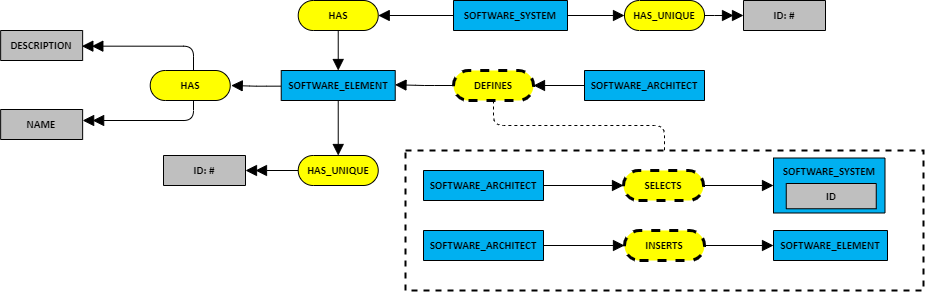

The diagram above was exported from draw.io. Its source (the exported page's mxGraphModel, read from the mxfile embedded in the PNG):
<mxGraphModel dx="6000" dy="-4163" grid="1" gridSize="10" guides="1" tooltips="1" connect="1" arrows="1" fold="1" page="1" pageScale="1" pageWidth="827" pageHeight="1169" math="0" shadow="0">
  <root>
    <mxCell id="0" />
    <mxCell id="1" parent="0" />
    <mxCell id="AF0weUFv_P3hHU2aJDi1-1" value="" style="rounded=0;whiteSpace=wrap;html=1;fontFamily=Helvetica;fontSize=11;fontColor=#0070C0;fillColor=none;dashed=1;perimeterSpacing=0;strokeWidth=2;" parent="1" vertex="1">
      <mxGeometry x="-3838" y="5100" width="518" height="140" as="geometry" />
    </mxCell>
    <mxCell id="QHox958x3xYdrWJ3mIlt-34" value="" style="edgeStyle=orthogonalEdgeStyle;orthogonalLoop=1;jettySize=auto;html=1;fontFamily=Helvetica;fontSize=11;fontColor=#000000;endArrow=block;endFill=1;endSize=9;" parent="1" source="QHox958x3xYdrWJ3mIlt-35" target="QHox958x3xYdrWJ3mIlt-36" edge="1">
      <mxGeometry relative="1" as="geometry" />
    </mxCell>
    <mxCell id="QHox958x3xYdrWJ3mIlt-35" value="&lt;font style=&quot;font-size: 11px ; font-family: &amp;quot;calibri&amp;quot; ; color: #000000 ; direction: ltr ; letter-spacing: 0px ; line-height: 120% ; opacity: 1&quot;&gt;SOFTWARE_ARCHITECT&lt;br&gt;&lt;/font&gt;" style="verticalAlign=middle;align=center;vsdxID=7;fillColor=#00B0F0;gradientColor=none;shape=stencil(nZBLDoAgDERP0z3SIyjew0SURgSD+Lu9kMZoXLhwN9O+tukAlrNpJg1SzDH4QW/URgNYgZTkjA4UkwJUgGXng+6DX1zLfmoymdXo17xh5zmRJ6Q42BWCfc2oJfdAr+Yv+AP9Cb7OJ3H/2JG1HNGz/84klThPVCc=);strokeColor=#000000;spacingTop=-1;spacingBottom=-1;spacingLeft=-1;spacingRight=-1;labelBackgroundColor=none;rounded=0;html=1;whiteSpace=wrap;fontStyle=1" parent="1" vertex="1">
      <mxGeometry x="-3659" y="5020" width="120" height="30" as="geometry" />
    </mxCell>
    <mxCell id="QHox958x3xYdrWJ3mIlt-37" value="" style="edgeStyle=orthogonalEdgeStyle;rounded=1;orthogonalLoop=1;jettySize=auto;html=1;endArrow=block;fontColor=#000000;endFill=1;endSize=9;entryX=0.998;entryY=0.476;entryDx=0;entryDy=0;entryPerimeter=0;" parent="1" source="QHox958x3xYdrWJ3mIlt-36" target="gYA6rcHg50WH9ufBBEtX-1" edge="1">
      <mxGeometry relative="1" as="geometry">
        <mxPoint x="-3810" y="5010" as="targetPoint" />
      </mxGeometry>
    </mxCell>
    <mxCell id="AF0weUFv_P3hHU2aJDi1-3" style="edgeStyle=orthogonalEdgeStyle;shape=connector;rounded=1;orthogonalLoop=1;jettySize=auto;html=1;labelBackgroundColor=default;strokeColor=default;fontFamily=Helvetica;fontSize=20;fontColor=#000000;endArrow=none;endFill=0;endSize=9;dashed=1;" parent="1" source="QHox958x3xYdrWJ3mIlt-36" target="AF0weUFv_P3hHU2aJDi1-1" edge="1">
      <mxGeometry relative="1" as="geometry" />
    </mxCell>
    <mxCell id="QHox958x3xYdrWJ3mIlt-36" value="&lt;font style=&quot;font-size: 11px ; font-family: &amp;quot;calibri&amp;quot; ; color: #000000 ; direction: ltr ; letter-spacing: 0px ; line-height: 120% ; opacity: 1&quot;&gt;DEFINES&lt;br&gt;&lt;/font&gt;" style="verticalAlign=middle;align=center;vsdxID=1;fillColor=#FFFF00;gradientColor=none;shape=stencil(tVLREoIgEPwaHnEQxsl3s/9gEpSJwDko7e+DsEkze2l627vdu5uFRaxyHe8FosR5sCcxqMZ3iO0Rpcp0ApQPCLEasUpaEC3Yi2lS3fOojOhsr3HDmObyMtsVcYqS29Qh5FEfklwrM5OXeUa/yjkcAwfr7TDpiyTfXvjkMR+Vw2A998qaBac5tAKHU1hq3i4oNwjRr9ofvayt/+Rk+yX/4iWA159KpXWKxJx/z0Bopfyw+g4=);dashed=1;strokeColor=#000000;strokeWidth=3;spacingTop=-1;spacingBottom=-1;spacingLeft=-1;spacingRight=-1;labelBackgroundColor=none;rounded=0;html=1;whiteSpace=wrap;fontColor=#FFFFFF;fontStyle=1" parent="1" vertex="1">
      <mxGeometry x="-3790" y="5020" width="80" height="30" as="geometry" />
    </mxCell>
    <mxCell id="xNoDRrQ8jHLH4x588eV0-2" value="" style="edgeStyle=orthogonalEdgeStyle;shape=connector;rounded=1;orthogonalLoop=1;jettySize=auto;html=1;labelBackgroundColor=default;strokeColor=default;fontFamily=Helvetica;fontSize=11;fontColor=#0070C0;endArrow=block;endFill=1;endSize=9;" parent="1" source="gYA6rcHg50WH9ufBBEtX-1" target="xNoDRrQ8jHLH4x588eV0-1" edge="1">
      <mxGeometry relative="1" as="geometry" />
    </mxCell>
    <mxCell id="gYA6rcHg50WH9ufBBEtX-1" value="&lt;font style=&quot;font-size: 11px ; font-family: &amp;quot;calibri&amp;quot; ; color: #000000 ; direction: ltr ; letter-spacing: 0px ; line-height: 120% ; opacity: 1&quot;&gt;SOFTWARE_ELEMENT&lt;br&gt;&lt;/font&gt;" style="verticalAlign=middle;align=center;vsdxID=7;fillColor=#00B0F0;shape=stencil(nZBLDoAgDERP0z3SIyjew0SURgSD+Lu9kMZoXLhwN9O+tukAlrNpJg1SzDH4QW/URgNYgZTkjA4UkwJUgGXng+6DX1zLfmoymdXo17xh5zmRJ6Q42BWCfc2oJfdAr+Yv+AP9Cb7OJ3H/2JG1HNGz/84klThPVCc=);strokeColor=#000000;spacingTop=-1;spacingBottom=-1;spacingLeft=-1;spacingRight=-1;labelBackgroundColor=none;rounded=0;html=1;whiteSpace=wrap;fontStyle=1;fontColor=#ffffff;" parent="1" vertex="1">
      <mxGeometry x="-3962.2700000000004" y="5020" width="114" height="30" as="geometry" />
    </mxCell>
    <mxCell id="gYA6rcHg50WH9ufBBEtX-3" style="edgeStyle=orthogonalEdgeStyle;shape=connector;rounded=1;orthogonalLoop=1;jettySize=auto;html=1;labelBackgroundColor=default;fontFamily=Helvetica;fontSize=11;fontColor=#0070C0;endArrow=block;endFill=1;endSize=9;strokeColor=default;exitX=-0.003;exitY=0.522;exitDx=0;exitDy=0;exitPerimeter=0;" parent="1" source="gYA6rcHg50WH9ufBBEtX-1" edge="1">
      <mxGeometry relative="1" as="geometry">
        <mxPoint x="-3781.7700000000004" y="5045" as="sourcePoint" />
        <mxPoint x="-4012.2700000000004" y="5035" as="targetPoint" />
      </mxGeometry>
    </mxCell>
    <mxCell id="gYA6rcHg50WH9ufBBEtX-7" style="edgeStyle=orthogonalEdgeStyle;shape=connector;rounded=1;orthogonalLoop=1;jettySize=auto;html=1;entryX=0.99;entryY=0.522;entryDx=0;entryDy=0;entryPerimeter=0;labelBackgroundColor=default;strokeColor=default;fontFamily=Helvetica;fontSize=20;fontColor=#000000;endArrow=doubleBlock;endFill=1;endSize=9;" parent="1" source="gYA6rcHg50WH9ufBBEtX-9" target="gYA6rcHg50WH9ufBBEtX-14" edge="1">
      <mxGeometry relative="1" as="geometry">
        <Array as="points">
          <mxPoint x="-4050" y="4996" />
          <mxPoint x="-4162" y="4996" />
        </Array>
      </mxGeometry>
    </mxCell>
    <mxCell id="xNoDRrQ8jHLH4x588eV0-4" value="" style="edgeStyle=orthogonalEdgeStyle;shape=connector;rounded=1;orthogonalLoop=1;jettySize=auto;html=1;labelBackgroundColor=default;strokeColor=default;fontFamily=Helvetica;fontSize=20;fontColor=#000000;endArrow=doubleBlock;endFill=1;endSize=9;" parent="1" source="gYA6rcHg50WH9ufBBEtX-9" target="gYA6rcHg50WH9ufBBEtX-11" edge="1">
      <mxGeometry relative="1" as="geometry">
        <Array as="points">
          <mxPoint x="-4050" y="5070" />
        </Array>
      </mxGeometry>
    </mxCell>
    <mxCell id="gYA6rcHg50WH9ufBBEtX-9" value="&lt;font style=&quot;font-size: 11px ; font-family: &amp;quot;calibri&amp;quot; ; color: #000000 ; direction: ltr ; letter-spacing: 0px ; line-height: 120% ; opacity: 1&quot;&gt;HAS&lt;br&gt;&lt;/font&gt;" style="verticalAlign=middle;align=center;vsdxID=2;fillColor=#FFFF00;shape=stencil(tVLREoIgEPwaHnEQxsl3s/9gEpSJwDko7e+DsEkze2l627vdu5uFRaxyHe8FosR5sCcxqMZ3iO0Rpcp0ApQPCLEasUpaEC3Yi2lS3fOojOhsr3HDmObyMtsVcYqS29Qh5FEfklwrM5OXeUa/yjkcAwfr7TDpiyTfXvjkMR+Vw2A998qaBac5tAKHU1hq3i4oNwjRr9ofvayt/+Rk+yX/4iWA159KpXWKxJx/z0Bopfyw+g4=);strokeColor=#000000;spacingTop=-1;spacingBottom=-1;spacingLeft=-1;spacingRight=-1;labelBackgroundColor=none;rounded=0;html=1;whiteSpace=wrap;fontStyle=1;fontColor=#ffffff;" parent="1" vertex="1">
      <mxGeometry x="-4093.2700000000004" y="5020" width="80" height="30" as="geometry" />
    </mxCell>
    <mxCell id="gYA6rcHg50WH9ufBBEtX-11" value="&lt;font style=&quot;font-size: 11px ; font-family: &amp;quot;calibri&amp;quot; ; color: #000000 ; direction: ltr ; letter-spacing: 0px ; line-height: 120% ; opacity: 1&quot;&gt;NAME&lt;br&gt;&lt;/font&gt;" style="verticalAlign=middle;align=center;vsdxID=7;fillColor=#BFBFBF;gradientColor=none;shape=stencil(nZBLDoAgDERP0z3SIyjew0SURgSD+Lu9kMZoXLhwN9O+tukAlrNpJg1SzDH4QW/URgNYgZTkjA4UkwJUgGXng+6DX1zLfmoymdXo17xh5zmRJ6Q42BWCfc2oJfdAr+Yv+AP9Cb7OJ3H/2JG1HNGz/84klThPVCc=);strokeColor=#000000;spacingTop=-1;spacingBottom=-1;spacingLeft=-1;spacingRight=-1;labelBackgroundColor=none;rounded=0;html=1;whiteSpace=wrap;fontStyle=1" parent="1" vertex="1">
      <mxGeometry x="-4242.860000000001" y="5059" width="82" height="30" as="geometry" />
    </mxCell>
    <mxCell id="gYA6rcHg50WH9ufBBEtX-14" value="&lt;font style=&quot;font-size: 11px ; font-family: &amp;quot;calibri&amp;quot; ; color: #000000 ; direction: ltr ; letter-spacing: 0px ; line-height: 120% ; opacity: 1&quot;&gt;DESCRIPTION&lt;br&gt;&lt;/font&gt;" style="verticalAlign=middle;align=center;vsdxID=7;fillColor=#BFBFBF;gradientColor=none;shape=stencil(nZBLDoAgDERP0z3SIyjew0SURgSD+Lu9kMZoXLhwN9O+tukAlrNpJg1SzDH4QW/URgNYgZTkjA4UkwJUgGXng+6DX1zLfmoymdXo17xh5zmRJ6Q42BWCfc2oJfdAr+Yv+AP9Cb7OJ3H/2JG1HNGz/84klThPVCc=);strokeColor=#000000;spacingTop=-1;spacingBottom=-1;spacingLeft=-1;spacingRight=-1;labelBackgroundColor=none;rounded=0;html=1;whiteSpace=wrap;fontStyle=1" parent="1" vertex="1">
      <mxGeometry x="-4242.859999999999" y="4980" width="82" height="30" as="geometry" />
    </mxCell>
    <mxCell id="gYA6rcHg50WH9ufBBEtX-15" value="&lt;font style=&quot;font-size: 11px ; font-family: &amp;quot;calibri&amp;quot; ; color: #000000 ; direction: ltr ; letter-spacing: 0px ; line-height: 120% ; opacity: 1&quot;&gt;ID: #&lt;br&gt;&lt;/font&gt;" style="verticalAlign=middle;align=center;vsdxID=7;fillColor=#BFBFBF;gradientColor=none;shape=stencil(nZBLDoAgDERP0z3SIyjew0SURgSD+Lu9kMZoXLhwN9O+tukAlrNpJg1SzDH4QW/URgNYgZTkjA4UkwJUgGXng+6DX1zLfmoymdXo17xh5zmRJ6Q42BWCfc2oJfdAr+Yv+AP9Cb7OJ3H/2JG1HNGz/84klThPVCc=);strokeColor=#000000;spacingTop=-1;spacingBottom=-1;spacingLeft=-1;spacingRight=-1;labelBackgroundColor=none;rounded=0;html=1;whiteSpace=wrap;fontStyle=1" parent="1" vertex="1">
      <mxGeometry x="-4080" y="5105" width="82" height="30" as="geometry" />
    </mxCell>
    <mxCell id="xNoDRrQ8jHLH4x588eV0-3" value="" style="edgeStyle=orthogonalEdgeStyle;shape=connector;rounded=1;orthogonalLoop=1;jettySize=auto;html=1;labelBackgroundColor=default;strokeColor=default;fontFamily=Helvetica;fontSize=20;fontColor=#000000;endArrow=doubleBlock;endFill=1;endSize=9;" parent="1" source="xNoDRrQ8jHLH4x588eV0-1" target="gYA6rcHg50WH9ufBBEtX-15" edge="1">
      <mxGeometry relative="1" as="geometry" />
    </mxCell>
    <mxCell id="xNoDRrQ8jHLH4x588eV0-1" value="&lt;font style=&quot;font-size: 11px ; font-family: &amp;quot;calibri&amp;quot; ; color: #000000 ; direction: ltr ; letter-spacing: 0px ; line-height: 120% ; opacity: 1&quot;&gt;HAS_UNIQUE&lt;br&gt;&lt;/font&gt;" style="verticalAlign=middle;align=center;vsdxID=2;fillColor=#FFFF00;shape=stencil(tVLREoIgEPwaHnEQxsl3s/9gEpSJwDko7e+DsEkze2l627vdu5uFRaxyHe8FosR5sCcxqMZ3iO0Rpcp0ApQPCLEasUpaEC3Yi2lS3fOojOhsr3HDmObyMtsVcYqS29Qh5FEfklwrM5OXeUa/yjkcAwfr7TDpiyTfXvjkMR+Vw2A998qaBac5tAKHU1hq3i4oNwjRr9ofvayt/+Rk+yX/4iWA159KpXWKxJx/z0Bopfyw+g4=);strokeColor=#000000;spacingTop=-1;spacingBottom=-1;spacingLeft=-1;spacingRight=-1;labelBackgroundColor=none;rounded=0;html=1;whiteSpace=wrap;fontStyle=1;fontColor=#ffffff;" parent="1" vertex="1">
      <mxGeometry x="-3945.27" y="5105" width="80" height="30" as="geometry" />
    </mxCell>
    <mxCell id="xNoDRrQ8jHLH4x588eV0-6" value="" style="edgeStyle=orthogonalEdgeStyle;shape=connector;rounded=1;orthogonalLoop=1;jettySize=auto;html=1;labelBackgroundColor=default;strokeColor=default;fontFamily=Helvetica;fontSize=11;fontColor=#0070C0;endArrow=block;endFill=1;endSize=9;" parent="1" source="xNoDRrQ8jHLH4x588eV0-5" target="gYA6rcHg50WH9ufBBEtX-1" edge="1">
      <mxGeometry relative="1" as="geometry" />
    </mxCell>
    <mxCell id="xNoDRrQ8jHLH4x588eV0-5" value="&lt;font style=&quot;font-size: 11px ; font-family: &amp;quot;calibri&amp;quot; ; color: #000000 ; direction: ltr ; letter-spacing: 0px ; line-height: 120% ; opacity: 1&quot;&gt;HAS&lt;br&gt;&lt;/font&gt;" style="verticalAlign=middle;align=center;vsdxID=2;fillColor=#FFFF00;shape=stencil(tVLREoIgEPwaHnEQxsl3s/9gEpSJwDko7e+DsEkze2l627vdu5uFRaxyHe8FosR5sCcxqMZ3iO0Rpcp0ApQPCLEasUpaEC3Yi2lS3fOojOhsr3HDmObyMtsVcYqS29Qh5FEfklwrM5OXeUa/yjkcAwfr7TDpiyTfXvjkMR+Vw2A998qaBac5tAKHU1hq3i4oNwjRr9ofvayt/+Rk+yX/4iWA159KpXWKxJx/z0Bopfyw+g4=);strokeColor=#000000;spacingTop=-1;spacingBottom=-1;spacingLeft=-1;spacingRight=-1;labelBackgroundColor=none;rounded=0;html=1;whiteSpace=wrap;fontStyle=1;fontColor=#ffffff;" parent="1" vertex="1">
      <mxGeometry x="-3945.2700000000004" y="4950" width="80" height="30" as="geometry" />
    </mxCell>
    <mxCell id="xNoDRrQ8jHLH4x588eV0-8" value="" style="edgeStyle=orthogonalEdgeStyle;shape=connector;rounded=1;orthogonalLoop=1;jettySize=auto;html=1;labelBackgroundColor=default;strokeColor=default;fontFamily=Helvetica;fontSize=11;fontColor=#0070C0;endArrow=block;endFill=1;endSize=9;" parent="1" source="xNoDRrQ8jHLH4x588eV0-7" target="xNoDRrQ8jHLH4x588eV0-5" edge="1">
      <mxGeometry relative="1" as="geometry" />
    </mxCell>
    <mxCell id="xNoDRrQ8jHLH4x588eV0-10" value="" style="edgeStyle=orthogonalEdgeStyle;shape=connector;rounded=1;orthogonalLoop=1;jettySize=auto;html=1;labelBackgroundColor=default;strokeColor=default;fontFamily=Helvetica;fontSize=11;fontColor=#0070C0;endArrow=block;endFill=1;endSize=9;" parent="1" source="xNoDRrQ8jHLH4x588eV0-7" target="xNoDRrQ8jHLH4x588eV0-9" edge="1">
      <mxGeometry relative="1" as="geometry" />
    </mxCell>
    <mxCell id="xNoDRrQ8jHLH4x588eV0-7" value="&lt;font style=&quot;font-size: 11px ; font-family: &amp;quot;calibri&amp;quot; ; color: #000000 ; direction: ltr ; letter-spacing: 0px ; line-height: 120% ; opacity: 1&quot;&gt;SOFTWARE_SYSTEM&lt;br&gt;&lt;/font&gt;" style="verticalAlign=middle;align=center;vsdxID=7;fillColor=#00B0F0;shape=stencil(nZBLDoAgDERP0z3SIyjew0SURgSD+Lu9kMZoXLhwN9O+tukAlrNpJg1SzDH4QW/URgNYgZTkjA4UkwJUgGXng+6DX1zLfmoymdXo17xh5zmRJ6Q42BWCfc2oJfdAr+Yv+AP9Cb7OJ3H/2JG1HNGz/84klThPVCc=);strokeColor=#000000;spacingTop=-1;spacingBottom=-1;spacingLeft=-1;spacingRight=-1;labelBackgroundColor=none;rounded=0;html=1;whiteSpace=wrap;fontStyle=1;fontColor=#ffffff;" parent="1" vertex="1">
      <mxGeometry x="-3790.0000000000005" y="4950" width="114" height="30" as="geometry" />
    </mxCell>
    <mxCell id="xNoDRrQ8jHLH4x588eV0-12" value="" style="edgeStyle=orthogonalEdgeStyle;shape=connector;rounded=1;orthogonalLoop=1;jettySize=auto;html=1;labelBackgroundColor=default;strokeColor=default;fontFamily=Helvetica;fontSize=20;fontColor=#000000;endArrow=doubleBlock;endFill=1;endSize=9;" parent="1" source="xNoDRrQ8jHLH4x588eV0-9" target="xNoDRrQ8jHLH4x588eV0-11" edge="1">
      <mxGeometry relative="1" as="geometry" />
    </mxCell>
    <mxCell id="xNoDRrQ8jHLH4x588eV0-9" value="&lt;font style=&quot;font-size: 11px ; font-family: &amp;quot;calibri&amp;quot; ; color: #000000 ; direction: ltr ; letter-spacing: 0px ; line-height: 120% ; opacity: 1&quot;&gt;HAS_UNIQUE&lt;br&gt;&lt;/font&gt;" style="verticalAlign=middle;align=center;vsdxID=2;fillColor=#FFFF00;shape=stencil(tVLREoIgEPwaHnEQxsl3s/9gEpSJwDko7e+DsEkze2l627vdu5uFRaxyHe8FosR5sCcxqMZ3iO0Rpcp0ApQPCLEasUpaEC3Yi2lS3fOojOhsr3HDmObyMtsVcYqS29Qh5FEfklwrM5OXeUa/yjkcAwfr7TDpiyTfXvjkMR+Vw2A998qaBac5tAKHU1hq3i4oNwjRr9ofvayt/+Rk+yX/4iWA159KpXWKxJx/z0Bopfyw+g4=);strokeColor=#000000;spacingTop=-1;spacingBottom=-1;spacingLeft=-1;spacingRight=-1;labelBackgroundColor=none;rounded=0;html=1;whiteSpace=wrap;fontStyle=1;fontColor=#ffffff;" parent="1" vertex="1">
      <mxGeometry x="-3619.0000000000005" y="4950" width="80" height="30" as="geometry" />
    </mxCell>
    <mxCell id="xNoDRrQ8jHLH4x588eV0-11" value="&lt;font style=&quot;font-size: 11px ; font-family: &amp;quot;calibri&amp;quot; ; color: #000000 ; direction: ltr ; letter-spacing: 0px ; line-height: 120% ; opacity: 1&quot;&gt;ID: #&lt;br&gt;&lt;/font&gt;" style="verticalAlign=middle;align=center;vsdxID=7;fillColor=#BFBFBF;gradientColor=none;shape=stencil(nZBLDoAgDERP0z3SIyjew0SURgSD+Lu9kMZoXLhwN9O+tukAlrNpJg1SzDH4QW/URgNYgZTkjA4UkwJUgGXng+6DX1zLfmoymdXo17xh5zmRJ6Q42BWCfc2oJfdAr+Yv+AP9Cb7OJ3H/2JG1HNGz/84klThPVCc=);strokeColor=#000000;spacingTop=-1;spacingBottom=-1;spacingLeft=-1;spacingRight=-1;labelBackgroundColor=none;rounded=0;html=1;whiteSpace=wrap;fontStyle=1" parent="1" vertex="1">
      <mxGeometry x="-3500.0000000000005" y="4950" width="82" height="30" as="geometry" />
    </mxCell>
    <mxCell id="xNoDRrQ8jHLH4x588eV0-13" value="&lt;font style=&quot;font-size: 11px ; font-family: &amp;quot;calibri&amp;quot; ; color: #000000 ; direction: ltr ; letter-spacing: 0px ; line-height: 120% ; opacity: 1&quot;&gt;SOFTWARE_ARCHITECT&lt;br&gt;&lt;/font&gt;" style="verticalAlign=middle;align=center;vsdxID=7;fillColor=#00B0F0;gradientColor=none;shape=stencil(nZBLDoAgDERP0z3SIyjew0SURgSD+Lu9kMZoXLhwN9O+tukAlrNpJg1SzDH4QW/URgNYgZTkjA4UkwJUgGXng+6DX1zLfmoymdXo17xh5zmRJ6Q42BWCfc2oJfdAr+Yv+AP9Cb7OJ3H/2JG1HNGz/84klThPVCc=);strokeColor=#000000;spacingTop=-1;spacingBottom=-1;spacingLeft=-1;spacingRight=-1;labelBackgroundColor=none;rounded=0;html=1;whiteSpace=wrap;fontStyle=1" parent="1" vertex="1">
      <mxGeometry x="-3820" y="5120" width="120" height="30" as="geometry" />
    </mxCell>
    <mxCell id="xNoDRrQ8jHLH4x588eV0-14" value="&lt;font style=&quot;font-size: 11px ; font-family: &amp;quot;calibri&amp;quot; ; color: #000000 ; direction: ltr ; letter-spacing: 0px ; line-height: 120% ; opacity: 1&quot;&gt;SELECTS&lt;br&gt;&lt;/font&gt;" style="verticalAlign=middle;align=center;vsdxID=1;fillColor=#FFFF00;gradientColor=none;shape=stencil(tVLREoIgEPwaHnEQxsl3s/9gEpSJwDko7e+DsEkze2l627vdu5uFRaxyHe8FosR5sCcxqMZ3iO0Rpcp0ApQPCLEasUpaEC3Yi2lS3fOojOhsr3HDmObyMtsVcYqS29Qh5FEfklwrM5OXeUa/yjkcAwfr7TDpiyTfXvjkMR+Vw2A998qaBac5tAKHU1hq3i4oNwjRr9ofvayt/+Rk+yX/4iWA159KpXWKxJx/z0Bopfyw+g4=);dashed=1;strokeColor=#000000;strokeWidth=3;spacingTop=-1;spacingBottom=-1;spacingLeft=-1;spacingRight=-1;labelBackgroundColor=none;rounded=0;html=1;whiteSpace=wrap;fontColor=#FFFFFF;fontStyle=1" parent="1" vertex="1">
      <mxGeometry x="-3620" y="5120" width="80" height="30" as="geometry" />
    </mxCell>
    <mxCell id="xNoDRrQ8jHLH4x588eV0-16" value="" style="edgeStyle=orthogonalEdgeStyle;shape=connector;rounded=1;orthogonalLoop=1;jettySize=auto;html=1;labelBackgroundColor=default;strokeColor=default;fontFamily=Helvetica;fontSize=11;fontColor=#0070C0;endArrow=block;endFill=1;endSize=9;" parent="1" source="xNoDRrQ8jHLH4x588eV0-13" target="xNoDRrQ8jHLH4x588eV0-14" edge="1">
      <mxGeometry relative="1" as="geometry" />
    </mxCell>
    <mxCell id="xNoDRrQ8jHLH4x588eV0-17" value="" style="edgeStyle=orthogonalEdgeStyle;shape=connector;rounded=1;orthogonalLoop=1;jettySize=auto;html=1;labelBackgroundColor=default;strokeColor=default;fontFamily=Helvetica;fontSize=11;fontColor=#0070C0;endArrow=block;endFill=1;endSize=9;" parent="1" source="xNoDRrQ8jHLH4x588eV0-14" edge="1">
      <mxGeometry relative="1" as="geometry">
        <mxPoint x="-3470.0000000000005" y="5135" as="targetPoint" />
      </mxGeometry>
    </mxCell>
    <mxCell id="AF0weUFv_P3hHU2aJDi1-7" value="" style="edgeStyle=orthogonalEdgeStyle;shape=connector;rounded=1;orthogonalLoop=1;jettySize=auto;html=1;labelBackgroundColor=default;strokeColor=default;fontFamily=Helvetica;fontSize=11;fontColor=#0070C0;endArrow=block;endFill=1;endSize=9;" parent="1" source="AF0weUFv_P3hHU2aJDi1-4" target="AF0weUFv_P3hHU2aJDi1-5" edge="1">
      <mxGeometry relative="1" as="geometry" />
    </mxCell>
    <mxCell id="AF0weUFv_P3hHU2aJDi1-4" value="&lt;font style=&quot;font-size: 11px ; font-family: &amp;quot;calibri&amp;quot; ; color: #000000 ; direction: ltr ; letter-spacing: 0px ; line-height: 120% ; opacity: 1&quot;&gt;SOFTWARE_ARCHITECT&lt;br&gt;&lt;/font&gt;" style="verticalAlign=middle;align=center;vsdxID=7;fillColor=#00B0F0;gradientColor=none;shape=stencil(nZBLDoAgDERP0z3SIyjew0SURgSD+Lu9kMZoXLhwN9O+tukAlrNpJg1SzDH4QW/URgNYgZTkjA4UkwJUgGXng+6DX1zLfmoymdXo17xh5zmRJ6Q42BWCfc2oJfdAr+Yv+AP9Cb7OJ3H/2JG1HNGz/84klThPVCc=);strokeColor=#000000;spacingTop=-1;spacingBottom=-1;spacingLeft=-1;spacingRight=-1;labelBackgroundColor=none;rounded=0;html=1;whiteSpace=wrap;fontStyle=1" parent="1" vertex="1">
      <mxGeometry x="-3820" y="5180" width="120" height="30" as="geometry" />
    </mxCell>
    <mxCell id="AF0weUFv_P3hHU2aJDi1-8" value="" style="edgeStyle=orthogonalEdgeStyle;shape=connector;rounded=1;orthogonalLoop=1;jettySize=auto;html=1;labelBackgroundColor=default;strokeColor=default;fontFamily=Helvetica;fontSize=11;fontColor=#0070C0;endArrow=block;endFill=1;endSize=9;" parent="1" source="AF0weUFv_P3hHU2aJDi1-5" target="AF0weUFv_P3hHU2aJDi1-6" edge="1">
      <mxGeometry relative="1" as="geometry" />
    </mxCell>
    <mxCell id="AF0weUFv_P3hHU2aJDi1-5" value="&lt;font style=&quot;font-size: 11px ; font-family: &amp;quot;calibri&amp;quot; ; color: #000000 ; direction: ltr ; letter-spacing: 0px ; line-height: 120% ; opacity: 1&quot;&gt;INSERTS&lt;br&gt;&lt;/font&gt;" style="verticalAlign=middle;align=center;vsdxID=1;fillColor=#FFFF00;gradientColor=none;shape=stencil(tVLREoIgEPwaHnEQxsl3s/9gEpSJwDko7e+DsEkze2l627vdu5uFRaxyHe8FosR5sCcxqMZ3iO0Rpcp0ApQPCLEasUpaEC3Yi2lS3fOojOhsr3HDmObyMtsVcYqS29Qh5FEfklwrM5OXeUa/yjkcAwfr7TDpiyTfXvjkMR+Vw2A998qaBac5tAKHU1hq3i4oNwjRr9ofvayt/+Rk+yX/4iWA159KpXWKxJx/z0Bopfyw+g4=);dashed=1;strokeColor=#000000;strokeWidth=3;spacingTop=-1;spacingBottom=-1;spacingLeft=-1;spacingRight=-1;labelBackgroundColor=none;rounded=0;html=1;whiteSpace=wrap;fontColor=#FFFFFF;fontStyle=1" parent="1" vertex="1">
      <mxGeometry x="-3619" y="5180" width="80" height="30" as="geometry" />
    </mxCell>
    <mxCell id="AF0weUFv_P3hHU2aJDi1-6" value="&lt;font style=&quot;font-size: 11px ; font-family: &amp;quot;calibri&amp;quot; ; color: #000000 ; direction: ltr ; letter-spacing: 0px ; line-height: 120% ; opacity: 1&quot;&gt;SOFTWARE_ELEMENT&lt;br&gt;&lt;/font&gt;" style="verticalAlign=middle;align=center;vsdxID=7;fillColor=#00B0F0;shape=stencil(nZBLDoAgDERP0z3SIyjew0SURgSD+Lu9kMZoXLhwN9O+tukAlrNpJg1SzDH4QW/URgNYgZTkjA4UkwJUgGXng+6DX1zLfmoymdXo17xh5zmRJ6Q42BWCfc2oJfdAr+Yv+AP9Cb7OJ3H/2JG1HNGz/84klThPVCc=);strokeColor=#000000;spacingTop=-1;spacingBottom=-1;spacingLeft=-1;spacingRight=-1;labelBackgroundColor=none;rounded=0;html=1;whiteSpace=wrap;fontStyle=1;fontColor=#ffffff;" parent="1" vertex="1">
      <mxGeometry x="-3470.0000000000005" y="5180" width="114" height="30" as="geometry" />
    </mxCell>
    <mxCell id="RqMp0z-3SgYEeApORj03-3" value="&lt;font style=&quot;font-size: 11px ; font-family: &amp;quot;calibri&amp;quot; ; color: #000000 ; direction: ltr ; letter-spacing: 0px ; line-height: 120% ; opacity: 1&quot;&gt;SOFTWARE_SYSTEM&lt;br&gt;&lt;/font&gt;" style="verticalAlign=top;align=center;vsdxID=7;fillColor=#00B0F0;gradientColor=none;shape=stencil(nZBLDoAgDERP0z3SIyjew0SURgSD+Lu9kMZoXLhwN9O+tukAlrNpJg1SzDH4QW/URgNYgZTkjA4UkwJUgGXng+6DX1zLfmoymdXo17xh5zmRJ6Q42BWCfc2oJfdAr+Yv+AP9Cb7OJ3H/2JG1HNGz/84klThPVCc=);strokeColor=#000000;spacingTop=-1;spacingBottom=-1;spacingLeft=-1;spacingRight=-1;labelBackgroundColor=none;rounded=0;html=1;whiteSpace=wrap;fontStyle=1" parent="1" vertex="1">
      <mxGeometry x="-3469.9999999999995" y="5107.5" width="111.5" height="55" as="geometry" />
    </mxCell>
    <mxCell id="RqMp0z-3SgYEeApORj03-4" value="&lt;font style=&quot;font-size: 11px ; font-family: &amp;quot;calibri&amp;quot; ; color: #000000 ; direction: ltr ; letter-spacing: 0px ; line-height: 120% ; opacity: 1&quot;&gt;ID&lt;br&gt;&lt;/font&gt;" style="verticalAlign=middle;align=center;vsdxID=7;fillColor=#BFBFBF;gradientColor=none;shape=stencil(nZBLDoAgDERP0z3SIyjew0SURgSD+Lu9kMZoXLhwN9O+tukAlrNpJg1SzDH4QW/URgNYgZTkjA4UkwJUgGXng+6DX1zLfmoymdXo17xh5zmRJ6Q42BWCfc2oJfdAr+Yv+AP9Cb7OJ3H/2JG1HNGz/84klThPVCc=);strokeColor=#000000;spacingTop=-1;spacingBottom=-1;spacingLeft=-1;spacingRight=-1;labelBackgroundColor=none;rounded=0;html=1;whiteSpace=wrap;fontStyle=1;container=0;" parent="1" vertex="1">
      <mxGeometry x="-3457.2499999999995" y="5133" width="90" height="25.26" as="geometry" />
    </mxCell>
  </root>
</mxGraphModel>